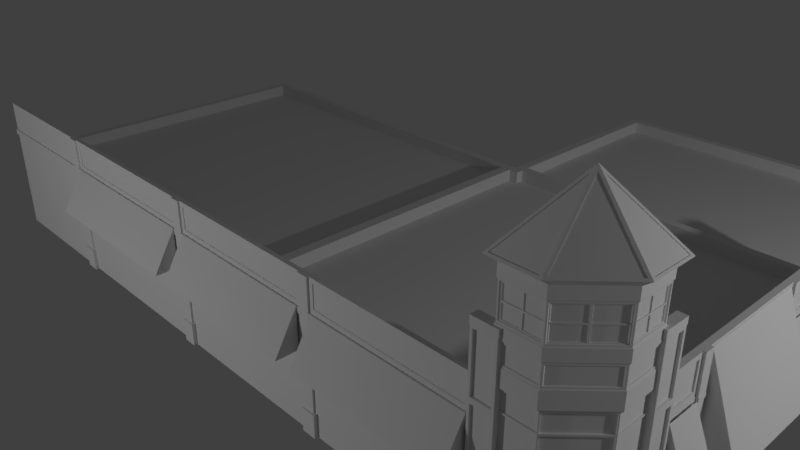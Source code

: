 # Source: test.blend  (saved by Blender 2.79.0; exported with 4.5.12 LTS)
import bpy
from mathutils import Matrix  # noqa: F401  (used for matrix-valued properties, if any)

bpy.ops.wm.read_factory_settings(use_empty=True)
scene = bpy.context.scene
scene.name = 'Scene'

# ---- collections
col_collection_1 = bpy.data.collections.new('Collection 1'); scene.collection.children.link(col_collection_1)

# ---- world
world_world = bpy.data.worlds.new('World'); scene.world = world_world
world_world.color = (0.05088, 0.05088, 0.05088)
world_world.use_sun_shadow = False
world_world.sun_shadow_jitter_overblur = 0.0
world_world.cycles.sampling_method = 'MANUAL'

# ---- cameras
cam_camera = bpy.data.cameras.new('Camera')
cam_camera.clip_end = 100.0
cam_camera.lens = 35.0
cam_camera.sensor_width = 32.0
cam_camera.sensor_height = 18.0
cam_camera.ortho_scale = 7.314
cam_camera.dof.focus_distance = 0.0
cam_camera.dof.aperture_fstop = 128.0

# ---- lights
light_lamp_001 = bpy.data.lights.new('Lamp.001', 'POINT')
light_lamp_001.transmission_factor = 0.0
light_lamp_001.cutoff_distance = 30.0
light_lamp_001.energy = 328.0
light_lamp_001.shadow_buffer_clip_start = 1.001
light_lamp_001.shadow_soft_size = 0.1
light_lamp_001.shadow_maximum_resolution = 0.006
light_lamp_001.use_absolute_resolution = True
light_lamp = bpy.data.lights.new('Lamp', 'POINT')
light_lamp.transmission_factor = 0.0
light_lamp.cutoff_distance = 30.0
light_lamp.energy = 292.0
light_lamp.shadow_buffer_clip_start = 1.001
light_lamp.shadow_soft_size = 0.1
light_lamp.shadow_maximum_resolution = 0.006
light_lamp.use_absolute_resolution = True

# ---- meshes
me_cube_001 = bpy.data.meshes.new('Cube.001')
me_cube_001.from_pydata([(-1.294, -2.213, -0.9004), (-1.294, -2.213, -0.6052), (-1.294, -2.117, -0.9004), (-1.294, -2.117, -0.6052), (1.0, -2.213, -0.9004), (1.0, -2.213, -0.6052), (1.0, -2.117, -0.9004), (1.0, -2.117, -0.6052), (-1.294, -2.213, 0.0392), (-1.294, -2.117, 0.0392), (1.0, -2.213, 0.0392), (1.0, -2.117, 0.0392), (-1.294, -2.213, 0.7305), (-1.294, -2.117, 0.7305), (1.0, -2.213, 0.7305), (1.0, -2.117, 0.7305), (-1.294, -2.213, 1.416), (-1.294, -2.117, 1.416), (1.0, -2.213, 1.416), (1.0, -2.117, 1.416), (-1.344, -2.215, 1.416), (-1.344, -2.115, 1.416), (1.05, -2.215, 1.416), (1.05, -2.115, 1.416), (-1.344, -2.215, 1.492), (-1.344, -2.115, 1.492), (1.05, -2.215, 1.492), (1.05, -2.115, 1.492), (0.7457, -2.213, -0.8584), (0.7457, -2.213, -0.6387), (-1.063, -2.213, -0.6387), (-1.063, -2.213, -0.8584), (-1.063, -2.213, -0.5689), (0.7457, -2.213, -0.5689), (0.7457, -2.213, 0.01137), (-1.063, -2.213, 0.01137), (-1.063, -2.213, 0.7612), (0.7457, -2.213, 0.7612), (0.7457, -2.213, 1.385), (-1.063, -2.213, 1.385), (-1.063, -2.213, 0.06986), (0.7457, -2.213, 0.06986), (0.7457, -2.213, 0.697), (-1.063, -2.213, 0.697), (0.7457, -2.213, -0.5689), (-1.063, -2.213, -0.5689), (-1.063, -2.213, 0.01137), (0.7457, -2.213, 0.01137), (0.7457, -2.213, 0.7612), (-1.063, -2.213, 0.7612), (-1.063, -2.213, 1.385), (0.7457, -2.213, 1.385), (0.7457, -2.213, 0.06986), (-1.063, -2.213, 0.06986), (-1.063, -2.213, 0.697), (0.7457, -2.213, 0.697), (0.7457, -2.185, -0.6387), (0.7457, -2.185, -0.8584), (-1.063, -2.185, -0.8584), (-1.063, -2.185, -0.6387), (0.7457, -2.185, -0.5689), (-1.063, -2.185, -0.5689), (-1.063, -2.185, 0.01137), (0.7457, -2.185, 0.01137), (0.7457, -2.185, 0.7612), (-1.063, -2.185, 0.7612), (-1.063, -2.185, 1.385), (0.7457, -2.185, 1.385), (0.7457, -2.185, 0.06986), (-1.063, -2.185, 0.06986), (-1.063, -2.185, 0.697), (0.7457, -2.185, 0.697), (-8.42, -1.099, -0.9125), (-8.42, -1.099, -0.6173), (-7.617, -1.099, -0.9125), (-7.617, -1.099, -0.6173), (-8.42, -1.374, -0.9125), (-8.42, -1.374, -0.6173), (-7.617, -1.374, -0.9125), (-7.617, -1.374, -0.6173), (-8.42, -1.099, 0.02709), (-7.617, -1.099, 0.02709), (-8.42, -1.374, 0.02709), (-8.42, -1.099, 0.7184), (-7.617, -1.099, 0.7184), (-8.42, -1.374, 0.7184), (-7.617, -1.374, 0.7184), (-8.42, -1.099, 1.404), (-7.617, -1.099, 1.404), (-8.42, -1.374, 1.404), (-7.617, -1.374, 1.404), (-8.437, -1.093, 1.404), (-7.6, -1.093, 1.404), (-8.437, -1.38, 1.404), (-7.6, -1.38, 1.404), (-8.437, -1.093, 1.48), (-7.6, -1.093, 1.48), (-8.437, -1.38, 1.48), (-7.6, -1.38, 1.48), (-8.42, -1.343, -0.8706), (-8.42, -1.343, -0.6508), (-8.42, -1.127, -0.6508), (-8.42, -1.127, -0.8706), (-8.42, -1.127, -0.581), (-8.42, -1.343, -0.581), (-8.42, -1.343, -0.0007397), (-8.42, -1.127, -0.0007397), (-8.42, -1.127, 0.7491), (-8.42, -1.343, 0.7491), (-8.42, -1.343, 1.373), (-8.42, -1.127, 1.373), (-8.42, -1.127, 0.05775), (-8.42, -1.343, 0.05775), (-8.42, -1.343, 0.6849), (-8.42, -1.127, 0.6849), (-8.42, -1.343, -0.581), (-8.42, -1.127, -0.581), (-8.42, -1.127, -0.0007397), (-8.42, -1.343, -0.0007397), (-8.42, -1.343, 0.7491), (-8.42, -1.127, 0.7491), (-8.42, -1.127, 1.373), (-8.42, -1.343, 1.373), (-8.42, -1.343, 0.05775), (-8.42, -1.127, 0.05775), (-8.42, -1.127, 0.6849), (-8.42, -1.343, 0.6849), (-8.191, -1.343, -0.6508), (-8.191, -1.343, -0.8706), (-8.191, -1.127, -0.8706), (-8.191, -1.127, -0.6508), (-8.191, -1.343, -0.581), (-8.191, -1.127, -0.581), (-8.191, -1.127, -0.0007397), (-8.191, -1.343, -0.0007397), (-8.191, -1.343, 0.7491), (-8.191, -1.127, 0.7491), (-8.191, -1.127, 1.373), (-8.191, -1.343, 1.373), (-8.191, -1.343, 0.05775), (-8.191, -1.127, 0.05775), (-8.191, -1.127, 0.6849), (-8.191, -1.343, 0.6849), (-7.521, 7.642, 0.05785), (-7.987, 7.715, -0.9137), (31.37, -2.161, 0.05785), (31.37, 7.715, -0.9137), (30.91, -2.092, 0.05785), (31.37, -2.161, -0.9137), (-7.521, 2.362, 0.05785), (55.84, 2.362, -0.9137), (55.84, -2.161, -0.9137), (55.84, -2.161, 0.05785), (55.84, 2.362, 0.05785), (31.37, 7.715, 0.05785), (-7.987, 7.715, 0.05785), (31.37, 2.362, 0.05785), (-1.396, -1.332, 0.05785), (31.37, -2.161, 0.05785), (-1.396, -1.332, 0.9328), (31.37, -2.161, 0.9328), (-7.987, 7.715, 0.9328), (-0.9292, -1.284, 0.9328), (30.91, -2.092, 0.9328), (-7.521, 7.642, 0.9328), (31.37, -1.332, -0.9137), (-7.987, -1.332, -0.9137), (55.84, -1.332, -0.9137), (-7.521, -1.276, 0.05785), (-7.987, -1.332, 0.9328), (-7.521, -1.276, 0.9328), (-1.132, 7.715, -0.9137), (-1.132, -2.161, 0.05785), (-1.132, -2.161, -0.9137), (55.84, 2.362, 0.05785), (-0.8134, -2.092, 0.05785), (-1.132, -2.161, 0.9328), (-0.8134, -2.092, 0.9328), (-1.396, -1.332, -0.9137), (-0.9292, -1.284, 0.05785), (31.37, 7.715, 0.05785), (-7.521, 2.362, 0.05785), (31.37, 2.362, 0.05785), (-7.52, 7.715, 0.05785), (55.84, -2.161, 0.05785), (30.91, -2.092, 0.05785), (-7.521, -1.276, 0.05785), (-0.9292, -1.284, 0.05785), (-7.521, 7.642, 0.05785), (-0.9292, 2.362, 0.05785), (31.37, -1.284, 0.05785), (30.91, -1.284, 0.05785), (-6.542, 2.502, 0.05785), (-6.541, 7.598, 0.05785), (30.4, 7.598, 0.05785), (30.4, 2.502, 0.05785), (-0.9292, 2.502, 0.05785), (54.86, -2.025, 0.05785), (32.35, -2.025, 0.05785), (32.35, -1.284, 0.05785), (32.35, 2.239, 0.05785), (54.86, 2.239, 0.05785), (55.84, -2.161, 0.219), (55.84, 2.362, 0.219), (54.86, -2.025, 0.219), (32.35, -2.025, 0.219), (-6.541, 7.598, 0.219), (-6.542, 2.502, 0.219), (31.37, 2.362, 0.219), (31.37, 7.715, 0.219), (30.4, 7.598, 0.219), (30.4, 2.502, 0.219), (-7.521, 2.362, 0.219), (-7.52, 7.715, 0.219), (54.86, 2.239, 0.219), (32.35, 2.239, 0.219), (31.37, -2.161, 0.219), (30.4, 2.362, 0.05785), (31.37, 2.233, 0.05785), (30.4, 2.235, 0.05785), (30.4, 2.362, 0.05785), (31.37, 2.362, 0.05785), (30.4, 2.502, 0.05785), (32.35, 2.239, 0.05785), (31.37, 2.233, 0.05785), (30.4, 2.235, 0.05785), (30.4, 2.362, 0.2184), (31.37, 2.362, 0.2184), (30.4, 2.502, 0.2184), (32.35, 2.239, 0.2184), (31.37, 2.233, 0.2184), (30.4, 2.235, 0.2184), (-7.521, 2.362, 0.2262), (-0.9292, 2.362, 0.2262), (-6.542, 2.502, 0.2262), (-0.9292, 2.502, 0.2262), (30.4, 2.502, 0.2262), (30.4, 2.362, 0.2262), (31.37, -1.284, 0.2176), (31.37, -2.161, 0.2176), (31.37, 2.233, 0.2176), (32.35, -1.284, 0.2176), (32.35, -2.025, 0.2176), (32.35, 2.239, 0.2176), (1.173, -2.161, 0.9328), (1.173, -2.161, -0.9137), (4.943, -2.161, 0.9328), (4.943, -2.161, -0.9137), (4.943, -2.161, 0.4412), (18.18, -2.161, -0.9137), (18.18, -2.161, 0.9328), (1.173, -2.161, 0.4891), (30.37, -2.161, 0.4891), (19.24, -2.161, 0.9328), (18.18, -2.161, 0.4891), (19.24, -2.161, -0.9137), (5.957, -2.161, -0.9137), (30.37, -2.161, -0.9137), (5.957, -2.161, 0.9328), (19.24, -2.161, 0.4891), (5.957, -2.161, 0.4891), (30.37, -2.161, 0.9328), (4.943, -2.161, 0.4891), (5.957, -2.161, 0.4412), (30.37, -2.161, 0.4412), (19.24, -2.161, 0.4412), (18.18, -2.161, 0.4412), (31.37, -2.161, 0.4412), (1.173, -2.161, 0.4412), (31.37, -2.161, 0.4891), (30.37, -2.19, 0.9328), (31.37, -2.19, 0.9328), (5.957, -2.19, 0.9328), (5.957, -2.19, 0.4891), (19.24, -2.19, -0.9137), (18.18, -2.19, -0.9137), (5.957, -2.19, -0.9137), (4.943, -2.19, -0.9137), (31.37, -2.19, -0.9137), (30.37, -2.19, -0.9137), (19.24, -2.19, 0.4412), (18.18, -2.19, 0.4412), (31.37, -2.19, 0.4412), (4.943, -2.19, 0.9328), (4.943, -2.19, 0.4891), (18.18, -2.19, 0.9328), (19.24, -2.19, 0.9328), (4.943, -2.19, 0.4412), (5.957, -2.19, 0.4412), (30.37, -2.19, 0.4412), (19.24, -2.19, 0.4891), (18.18, -2.19, 0.4891), (30.37, -2.19, 0.4891), (31.37, -2.19, 0.4891), (5.957, -2.167, 0.4412), (18.18, -2.167, 0.4412), (4.943, -2.167, 0.4412), (1.173, -2.167, 0.4412), (4.943, -2.167, 0.4891), (5.957, -2.167, 0.4891), (19.24, -2.167, 0.4891), (19.24, -2.167, 0.4412), (18.18, -2.167, 0.4891), (1.173, -2.167, 0.4891), (30.37, -2.167, 0.4412), (30.37, -2.167, 0.4891), (19.24, -2.196, 0.4412), (18.18, -2.196, 0.4412), (4.943, -2.196, 0.4891), (4.943, -2.196, 0.4412), (5.957, -2.196, 0.4412), (30.37, -2.196, 0.4412), (31.37, -2.196, 0.4412), (5.957, -2.196, 0.4891), (19.24, -2.196, 0.4891), (18.18, -2.196, 0.4891), (31.37, -2.196, 0.4891), (30.37, -2.196, 0.4891), (29.91, -2.161, 0.5492), (19.75, -2.161, 0.5492), (19.75, -2.161, 0.8727), (29.91, -2.161, 0.8727), (1.488, -2.161, 0.8727), (4.627, -2.161, 0.8727), (4.627, -2.161, 0.5492), (1.488, -2.161, 0.5492), (1.488, -2.143, 0.8727), (1.488, -2.143, 0.5492), (19.75, -2.143, 0.5492), (29.91, -2.143, 0.5492), (29.91, -2.143, 0.8727), (19.75, -2.143, 0.8727), (4.627, -2.143, 0.8727), (4.627, -2.143, 0.5492), (6.28, -2.163, -0.2027), (6.28, -2.163, 0.9007), (17.93, -2.163, -0.2027), (17.93, -2.163, 0.9007), (6.28, -2.558, -0.2027), (17.93, -2.558, -0.2027), (1.338, -2.193, -0.1992), (1.338, -2.193, 0.465), (4.762, -2.193, -0.1992), (4.762, -2.193, 0.465), (1.338, -2.463, -0.1992), (4.762, -2.463, -0.1992), (19.44, -2.188, -0.1957), (19.44, -2.188, 0.4684), (30.16, -2.188, -0.1957), (30.16, -2.188, 0.4684), (19.44, -2.457, -0.1957), (30.16, -2.457, -0.1957), (31.47, -2.176, -0.1885), (31.47, -2.176, 0.2219), (55.77, -2.176, -0.1885), (55.77, -2.176, 0.2219), (31.47, -2.446, -0.1885), (55.77, -2.446, -0.1885), (-7.987, 3.192, -0.9137), (-7.987, 3.192, 0.9328), (-7.987, 5.687, -0.9137), (-7.987, 0.9299, 0.9328), (-7.987, 0.9299, -0.9137), (-7.987, 5.687, 0.9328), (-7.987, 5.831, -0.9137), (-8.177, 3.192, 0.9328), (-7.987, 1.072, -0.9137), (-7.987, 3.326, 0.9328), (-7.987, 3.326, -0.9137), (-7.987, 1.072, 0.9328), (-8.177, 3.326, 0.9328), (-7.987, 5.831, 0.9328), (-7.987, 5.831, -0.6231), (-7.987, 1.072, -0.6231), (-8.177, 3.192, -0.6231), (-8.177, 0.9299, -0.6231), (-8.177, 5.687, -0.6231), (-8.177, 3.326, -0.6231), (-8.177, 1.072, -0.6231), (-8.177, 5.831, -0.6231), (-7.987, 3.326, -0.6231), (-7.987, 5.687, -0.6231), (-7.987, 0.9299, -0.6231), (-7.987, 3.192, -0.6231), (-7.987, -1.332, -0.6231), (-7.987, 7.715, -0.6231), (-8.177, 3.326, -0.9137), (-8.177, 3.192, -0.9137), (-8.177, 1.072, -0.9137), (-8.177, 0.9299, -0.9137), (-8.177, 5.831, -0.9137), (-8.177, 5.687, -0.9137), (-8.177, 5.687, 0.9328), (-8.177, 5.831, 0.9328), (-8.177, 0.9299, 0.9328), (-8.177, 1.072, 0.9328), (-8.361, 1.072, -0.6231), (-8.361, 0.9299, -0.6231), (-8.361, 3.326, -0.6231), (-8.361, 3.192, -0.6231), (-8.361, 5.831, -0.6231), (-8.361, 5.687, -0.6231), (-8.361, 0.9299, -0.9137), (-8.361, 5.687, -0.9137), (-8.361, 5.831, -0.9137), (-8.361, 3.192, -0.9137), (-8.361, 1.072, -0.9137), (-8.361, 3.326, -0.9137), (-7.987, 5.847, -0.6231), (-8.177, 5.847, -0.6231), (-7.987, 5.847, -0.9137), (-8.177, 5.847, -0.9137), (-7.987, 3.342, -0.9137), (-7.987, 3.342, -0.6231), (-8.177, 3.342, -0.9137), (-8.177, 3.342, -0.6231), (-7.987, 1.088, -0.9137), (-8.177, 1.088, -0.9137), (-7.987, 1.088, -0.6231), (-8.177, 1.088, -0.6231), (-8.361, 5.847, -0.9137), (-8.361, 5.847, -0.6231), (-8.361, 1.088, -0.9137), (-8.361, 1.088, -0.6231), (-8.361, 3.342, -0.9137), (-8.361, 3.342, -0.6231), (-7.987, 5.658, -0.6231), (-8.177, 5.658, -0.6231), (-7.987, 3.162, -0.9137), (-7.987, 3.162, -0.6231), (-7.987, 0.9004, -0.6231), (-8.177, 0.9004, -0.6231), (-8.177, 3.162, -0.6231), (-8.177, 0.9004, -0.9137), (-8.177, 5.658, -0.9137), (-8.177, 3.162, -0.9137), (-7.987, 5.658, -0.9137), (-7.987, 0.9004, -0.9137), (-8.361, 0.9004, -0.9137), (-8.361, 0.9004, -0.6231), (-8.361, 5.658, -0.9137), (-8.361, 5.658, -0.6231), (-8.361, 3.162, -0.9137), (-8.361, 3.162, -0.6231), (-7.987, 7.715, 0.4733), (-7.987, -1.332, 0.4733), (-7.987, 3.192, 0.4733), (-7.987, 0.9299, 0.4733), (-7.987, 5.687, 0.4733), (-7.987, 3.326, 0.4733), (-8.177, 5.831, 0.4733), (-8.177, 1.072, 0.4733), (-8.177, 3.326, 0.4733), (-8.177, 5.687, 0.4733), (-8.177, 0.9299, 0.4733), (-8.177, 3.192, 0.4733), (-7.987, 1.072, 0.4733), (-7.987, 5.831, 0.4733), (-7.987, 7.715, 0.544), (-7.987, -1.332, 0.544), (-7.987, 3.192, 0.544), (-7.987, 0.9299, 0.544), (-7.987, 5.687, 0.544), (-7.987, 3.326, 0.544), (-8.177, 5.831, 0.544), (-8.177, 1.072, 0.544), (-8.177, 3.326, 0.544), (-8.177, 5.687, 0.544), (-8.177, 0.9299, 0.544), (-8.177, 3.192, 0.544), (-7.987, 1.072, 0.544), (-7.987, 5.831, 0.544), (-8.168, 0.9299, 0.4733), (-8.168, -1.332, 0.4733), (-8.168, 3.192, 0.4733), (-8.168, 1.072, 0.4733), (-8.168, 7.715, 0.4733), (-8.168, 5.831, 0.4733), (-8.168, 5.687, 0.4733), (-8.168, 3.326, 0.4733), (-8.168, 7.715, 0.544), (-8.168, -1.332, 0.544), (-8.168, 3.192, 0.544), (-8.168, 0.9299, 0.544), (-8.168, 5.687, 0.544), (-8.168, 3.326, 0.544), (-8.168, 1.072, 0.544), (-8.168, 5.831, 0.544), (-7.987, 5.631, 0.5995), (-7.987, 5.631, 0.8773), (-7.987, 3.382, 0.8773), (-7.987, 3.382, 0.5995), (-7.987, 3.136, 0.5995), (-7.987, 3.136, 0.8773), (-7.987, 1.127, 0.8773), (-7.987, 1.127, 0.5995), (-7.987, 0.8743, 0.5995), (-7.987, 0.8743, 0.8773), (-7.987, -1.276, 0.8773), (-7.987, -1.276, 0.5995), (-7.907, 5.631, 0.5995), (-7.907, 5.631, 0.8773), (-7.907, 3.382, 0.5995), (-7.907, 3.382, 0.8773), (-7.907, 3.136, 0.5995), (-7.907, 3.136, 0.8773), (-7.907, 1.127, 0.5995), (-7.907, 1.127, 0.8773), (-7.907, 0.8743, 0.5995), (-7.907, 0.8743, 0.8773), (-7.907, -1.276, 0.5995), (-7.907, -1.276, 0.8773), (-8.199, 0.8893, 0.04786), (-8.199, 0.8893, 0.546), (-8.199, -1.069, 0.04786), (-8.199, -1.069, 0.546), (-10.59, 0.8893, 0.04786), (-10.59, -1.069, 0.04786), (-8.199, 0.8893, 0.04786), (-8.199, 0.8893, 0.546), (-10.59, 0.8893, 0.04786), (-8.199, 3.157, 0.04786), (-8.199, 3.157, 0.546), (-8.199, 1.108, 0.04786), (-8.199, 1.108, 0.546), (-10.59, 3.157, 0.04786), (-10.59, 1.108, 0.04786), (-8.199, 5.659, 0.04786), (-8.199, 5.659, 0.546), (-8.199, 3.352, 0.04786), (-8.199, 3.352, 0.546), (-10.59, 5.659, 0.04786), (-10.59, 3.352, 0.04786)], [], [(0, 1, 3, 2), (2, 3, 7, 6), (6, 7, 5, 4), (55, 54, 70, 71), (2, 6, 4, 0), (7, 3, 9, 11), (10, 11, 15, 14), (5, 7, 11, 10), (3, 1, 8, 9), (35, 32, 45, 46), (41, 42, 55, 52), (9, 8, 12, 13), (38, 39, 50, 51), (11, 9, 13, 15), (18, 19, 23, 22), (15, 13, 17, 19), (14, 15, 19, 18), (13, 12, 16, 17), (22, 23, 27, 26), (17, 16, 20, 21), (16, 18, 22, 20), (19, 17, 21, 23), (27, 25, 24, 26), (21, 20, 24, 25), (20, 22, 26, 24), (23, 21, 25, 27), (4, 5, 29, 28), (5, 1, 30, 29), (1, 0, 31, 30), (0, 4, 28, 31), (1, 5, 33, 32), (5, 10, 34, 33), (10, 8, 35, 34), (8, 1, 32, 35), (12, 14, 37, 36), (14, 18, 38, 37), (18, 16, 39, 38), (16, 12, 36, 39), (8, 10, 41, 40), (10, 14, 42, 41), (14, 12, 43, 42), (12, 8, 40, 43), (47, 46, 62, 63), (52, 55, 71, 68), (44, 47, 63, 60), (36, 37, 48, 49), (42, 43, 54, 55), (33, 34, 47, 44), (39, 36, 49, 50), (40, 41, 52, 53), (34, 35, 46, 47), (37, 38, 51, 48), (43, 40, 53, 54), (32, 33, 44, 45), (57, 56, 59, 58), (61, 60, 63, 62), (65, 64, 67, 66), (69, 68, 71, 70), (49, 48, 64, 65), (28, 29, 56, 57), (50, 49, 65, 66), (31, 28, 57, 58), (48, 51, 67, 64), (51, 50, 66, 67), (29, 30, 59, 56), (45, 44, 60, 61), (30, 31, 58, 59), (53, 52, 68, 69), (46, 45, 61, 62), (54, 53, 69, 70), (72, 73, 75, 74), (74, 75, 79, 78), (78, 79, 77, 76), (126, 125, 141, 142), (74, 78, 76, 72), (77, 79, 75, 81, 84, 86, 85, 82), (75, 73, 80, 81), (106, 103, 116, 117), (112, 113, 126, 123), (81, 80, 83, 84), (109, 110, 121, 122), (89, 90, 94, 93), (86, 84, 88, 90), (85, 86, 90, 89), (84, 83, 87, 88), (93, 94, 98, 97), (88, 87, 91, 92), (87, 89, 93, 91), (90, 88, 92, 94), (98, 96, 95, 97), (92, 91, 95, 96), (91, 93, 97, 95), (94, 92, 96, 98), (76, 77, 100, 99), (77, 73, 101, 100), (73, 72, 102, 101), (72, 76, 99, 102), (73, 77, 104, 103), (77, 82, 105, 104), (82, 80, 106, 105), (80, 73, 103, 106), (83, 85, 108, 107), (85, 89, 109, 108), (89, 87, 110, 109), (87, 83, 107, 110), (80, 82, 112, 111), (82, 85, 113, 112), (85, 83, 114, 113), (83, 80, 111, 114), (118, 117, 133, 134), (123, 126, 142, 139), (115, 118, 134, 131), (107, 108, 119, 120), (113, 114, 125, 126), (104, 105, 118, 115), (110, 107, 120, 121), (111, 112, 123, 124), (105, 106, 117, 118), (108, 109, 122, 119), (114, 111, 124, 125), (103, 104, 115, 116), (128, 127, 130, 129), (132, 131, 134, 133), (136, 135, 138, 137), (140, 139, 142, 141), (120, 119, 135, 136), (99, 100, 127, 128), (121, 120, 136, 137), (102, 99, 128, 129), (119, 122, 138, 135), (122, 121, 137, 138), (100, 101, 130, 127), (116, 115, 131, 132), (101, 102, 129, 130), (124, 123, 139, 140), (117, 116, 132, 133), (125, 124, 140, 141), (192, 193, 194, 195, 196), (170, 168, 179, 162), (157, 159, 176, 172, 173, 178), (197, 198, 199, 200, 201), (148, 158, 152, 151), (165, 148, 151, 167), (143, 155, 183), (155, 143, 164, 161), (177, 163, 160, 261, 253, 250, 258, 246, 244, 176), (170, 162, 159, 169), (169, 159, 157, 178, 166, 384, 445, 459), (147, 158, 160, 163), (175, 147, 163, 177), (404, 390, 411, 420), (152, 184, 174, 153, 150, 167, 151), (148, 165, 178, 173, 245, 247, 256, 249, 255, 257), (162, 179, 175, 177), (162, 177, 176, 159), (170, 169, 361, 369, 359, 367, 363, 371, 161, 164, 143, 188, 181, 149, 168), (154, 156, 182, 180), (156, 153, 174, 182), (152, 158, 145, 184), (168, 149, 181, 186), (158, 147, 185, 145), (179, 168, 186, 187), (155, 144, 171, 146, 154, 183), (187, 186, 181, 189), (190, 158, 185, 191), (187, 191, 185, 175), (189, 217, 219, 218, 190, 187), (182, 195, 211, 208), (174, 184, 202, 203), (184, 158, 216, 202), (182, 200, 223, 221), (192, 196, 235, 234), (183, 180, 209, 213), (198, 158, 239, 242), (199, 198, 242, 241), (194, 193, 206, 210), (201, 200, 215, 214), (212, 213, 206, 207), (213, 209, 210, 206), (209, 208, 211, 210), (202, 216, 205, 204), (208, 203, 214, 215), (203, 202, 204, 214), (198, 197, 204, 205), (195, 194, 210, 211), (158, 198, 205, 216), (193, 192, 207, 206), (197, 201, 214, 204), (181, 183, 213, 212), (200, 182, 208, 215), (180, 182, 208, 209), (192, 181, 212, 207), (182, 174, 203, 208), (222, 221, 227, 228), (196, 195, 236, 235), (217, 195, 222, 220), (219, 217, 220, 225), (223, 224, 230, 229), (224, 225, 231, 230), (218, 219, 225, 224), (200, 218, 224, 223), (195, 182, 221, 222), (227, 226, 228), (229, 230, 227), (230, 231, 226, 227), (225, 220, 226, 231), (220, 222, 228, 226), (221, 223, 229, 227), (233, 232, 234, 235), (236, 237, 233, 235), (195, 217, 237, 236), (217, 189, 233, 237), (189, 181, 232, 233), (181, 192, 234, 232), (239, 238, 241, 242), (238, 240, 243, 241), (190, 218, 240, 238), (158, 190, 238, 239), (200, 199, 241, 243), (218, 200, 243, 240), (249, 266, 281, 275), (249, 256, 263, 266), (268, 248, 247, 245), (256, 247, 277, 276), (257, 255, 265, 264), (266, 254, 291, 281), (254, 260, 258, 250), (262, 246, 283, 284), (325, 322, 326, 327), (253, 259, 290, 286), (247, 248, 287, 277), (291, 290, 314, 315), (322, 323, 332, 326), (257, 264, 289, 279), (260, 254, 302, 299), (254, 266, 295, 302), (267, 148, 278, 282), (263, 256, 276, 288), (259, 252, 305, 300), (280, 274, 275, 281), (293, 292, 270, 271), (288, 276, 277, 287), (278, 279, 289, 282), (281, 291, 315, 307), (286, 290, 291, 285), (289, 292, 317, 311), (272, 273, 284, 283), (254, 250, 285, 291), (250, 253, 286, 285), (265, 255, 274, 280), (261, 160, 271, 270), (264, 252, 292, 289), (252, 261, 270, 292), (148, 257, 279, 278), (160, 269, 293, 271), (260, 263, 288, 273), (258, 260, 273, 272), (248, 262, 284, 287), (269, 267, 282, 293), (259, 265, 280, 290), (255, 249, 275, 274), (246, 258, 272, 283), (303, 298, 296, 297), (304, 301, 300, 305), (295, 294, 299, 302), (313, 310, 309, 308), (314, 306, 307, 315), (312, 311, 317, 316), (280, 281, 307, 306), (288, 287, 309, 310), (292, 293, 316, 317), (252, 264, 304, 305), (248, 268, 297, 296), (293, 282, 312, 316), (282, 289, 311, 312), (284, 273, 313, 308), (268, 251, 303, 297), (273, 288, 310, 313), (264, 265, 301, 304), (290, 280, 306, 314), (263, 260, 299, 294), (251, 262, 298, 303), (287, 284, 308, 309), (262, 248, 296, 298), (266, 263, 294, 295), (265, 259, 300, 301), (252, 259, 319, 318), (259, 253, 320, 319), (253, 261, 321, 320), (261, 252, 318, 321), (244, 246, 323, 322), (246, 262, 324, 323), (262, 251, 325, 324), (251, 244, 322, 325), (329, 328, 331, 330), (326, 332, 333, 327), (319, 320, 331, 328), (318, 319, 328, 329), (323, 324, 333, 332), (320, 321, 330, 331), (321, 318, 329, 330), (324, 325, 327, 333), (334, 335, 337, 336), (335, 334, 338), (337, 335, 338, 339), (336, 337, 339), (336, 339, 338, 334), (340, 341, 343, 342), (341, 340, 344), (343, 341, 344, 345), (342, 343, 345), (342, 345, 344, 340), (346, 347, 349, 348), (347, 346, 350), (349, 347, 350, 351), (348, 349, 351), (348, 351, 350, 346), (352, 353, 355, 354), (353, 352, 356), (355, 353, 356, 357), (354, 355, 357), (354, 357, 356, 352), (178, 171, 144, 364, 360, 368, 358, 366, 362, 166), (362, 366, 388, 389), (362, 389, 433, 437), (144, 385, 372, 364), (366, 373, 418, 416), (499, 496, 508, 510), (379, 376, 401, 400), (446, 383, 374, 455), (381, 360, 436, 426), (360, 381, 380, 368), (369, 361, 394, 395), (403, 401, 441, 440), (458, 161, 371, 471), (465, 395, 394, 468), (471, 371, 393, 464), (367, 359, 365, 370), (466, 370, 365, 469), (448, 381, 376, 453), (470, 369, 395, 465), (447, 382, 375, 454), (463, 367, 370, 466), (391, 390, 404, 403), (406, 388, 417, 422), (358, 383, 373, 366), (464, 393, 392, 467), (386, 368, 412, 414), (358, 368, 386, 387), (362, 382, 384, 166), (371, 363, 392, 393), (360, 364, 390, 391), (493, 494, 507, 505), (490, 491, 502, 503), (406, 396, 397, 402), (407, 398, 399, 405), (404, 400, 401, 403), (376, 381, 426, 427), (377, 374, 399, 398), (389, 388, 406, 402), (364, 372, 408, 410), (399, 374, 432, 443), (390, 364, 410, 411), (387, 386, 407, 405), (378, 375, 397, 396), (402, 397, 439, 438), (414, 415, 425, 424), (412, 413, 415, 414), (410, 408, 409, 411), (416, 418, 419, 417), (411, 409, 421, 420), (417, 419, 423, 422), (400, 404, 420, 421), (372, 379, 409, 408), (373, 378, 419, 418), (396, 406, 422, 423), (378, 396, 423, 419), (368, 380, 413, 412), (379, 400, 421, 409), (380, 377, 415, 413), (398, 407, 424, 425), (377, 398, 425, 415), (388, 366, 416, 417), (407, 386, 414, 424), (426, 436, 434, 427), (430, 437, 433, 431), (429, 428, 435, 432), (427, 434, 440, 441), (432, 435, 442, 443), (431, 433, 438, 439), (389, 402, 438, 433), (383, 358, 428, 429), (391, 403, 440, 434), (405, 399, 443, 442), (387, 405, 442, 435), (401, 376, 427, 441), (375, 382, 430, 431), (358, 387, 435, 428), (360, 391, 434, 436), (397, 375, 431, 439), (374, 383, 429, 432), (382, 362, 437, 430), (382, 447, 445, 384), (383, 446, 456, 373), (379, 450, 453, 376), (380, 449, 452, 377), (461, 447, 454, 468), (373, 456, 451, 378), (462, 448, 453, 467), (377, 452, 455, 374), (372, 457, 450, 379), (378, 451, 454, 375), (385, 444, 457, 372), (460, 446, 455, 469), (381, 448, 449, 380), (359, 460, 469, 365), (363, 462, 467, 392), (361, 461, 468, 394), (445, 447, 472, 473), (459, 445, 473, 481), (450, 464, 467, 453), (449, 463, 466, 452), (456, 470, 465, 451), (452, 466, 469, 455), (457, 471, 464, 450), (451, 465, 468, 454), (444, 458, 480, 476), (449, 448, 478, 479), (472, 483, 481, 473), (474, 482, 486, 475), (476, 480, 487, 477), (478, 484, 485, 479), (446, 460, 482, 474), (461, 459, 481, 483), (458, 471, 487, 480), (456, 446, 474, 475), (447, 461, 483, 472), (460, 470, 486, 482), (462, 463, 485, 484), (448, 462, 484, 478), (457, 444, 476, 477), (470, 456, 475, 486), (463, 449, 479, 485), (471, 457, 477, 487), (462, 363, 489, 488), (363, 367, 490, 489), (367, 463, 491, 490), (463, 462, 488, 491), (460, 359, 493, 492), (359, 369, 494, 493), (369, 470, 495, 494), (470, 460, 492, 495), (461, 361, 497, 496), (361, 169, 498, 497), (169, 459, 499, 498), (459, 461, 496, 499), (500, 501, 503, 502), (504, 505, 507, 506), (508, 509, 511, 510), (488, 489, 501, 500), (494, 495, 506, 507), (497, 498, 511, 509), (491, 488, 500, 502), (492, 493, 505, 504), (498, 499, 510, 511), (489, 490, 503, 501), (495, 492, 504, 506), (496, 497, 509, 508), (512, 513, 515, 514), (513, 512, 516), (515, 513, 516, 517), (514, 515, 517), (514, 517, 516, 512), (519, 518, 520), (521, 522, 524, 523), (522, 521, 525), (524, 522, 525, 526), (523, 524, 526), (523, 526, 525, 521), (527, 528, 530, 529), (528, 527, 531), (530, 528, 531, 532), (529, 530, 532), (529, 532, 531, 527)])
me_cube_001.use_remesh_preserve_volume = False
me_cube_001.use_remesh_preserve_attributes = False
me_cube_001.use_mirror_vertex_groups = False
me_cube_001.update()
me_cube_003 = bpy.data.meshes.new('Cube.003')
me_cube_003.from_pydata([(-1.0, -1.0, -1.012), (-1.0, -1.0, -0.3188), (-1.0, 1.0, -1.012), (-1.0, 1.0, -0.3188), (1.0, 1.0, -1.012), (1.0, 1.0, -0.3188), (0.0, 1.0, -1.012), (0.0, 1.0, -0.3188), (0.0, -1.0, -1.012), (0.0, -1.0, -0.3188), (-1.0, 0.0, -1.012), (-1.0, 0.0, -0.3188), (1.0, 0.0, -1.012), (1.0, 0.0, -0.3188), (-1.0, 0.0, 2.965), (0.0, 0.0, -1.012), (-1.0, 0.0, 1.269), (-1.0, 1.0, 1.269), (0.0, 1.0, 1.269), (1.0, 1.0, 1.269), (0.0, -1.0, 1.269), (-1.0, -1.0, 1.269), (1.0, 0.0, 1.269), (-1.0, 0.0, 3.481), (-1.0, 1.0, 2.965), (0.0, 1.0, 2.965), (1.0, 1.0, 2.965), (0.0, -1.0, 2.965), (-1.0, -1.0, 2.965), (1.0, 0.0, 2.965), (-1.0, 1.0, 3.481), (0.0, 1.0, 3.481), (1.0, 1.0, 3.481), (0.0, -1.0, 3.481), (-1.0, -1.0, 3.481), (1.0, 0.0, 3.481), (0.0, 1.06, 3.538), (0.0, 1.0, 3.481), (1.0, 1.0, 3.481), (0.0, -1.0, 3.481), (-1.0, -1.0, 3.481), (1.0, 0.0, 3.481), (-1.0, 0.0, 3.481), (1.06, 1.06, 3.538), (0.0, -1.06, 3.538), (-1.06, -1.06, 3.538), (1.06, 0.0, 3.538), (0.0, 1.04, 3.996), (-1.06, 0.0, 3.538), (0.0, 1.06, 3.971), (1.06, 1.06, 3.971), (0.0, -1.06, 3.971), (-1.06, -1.06, 3.971), (1.06, 0.0, 3.971), (-1.06, 0.0, 3.971), (1.04, 1.04, 3.996), (0.0, -1.04, 3.996), (-1.04, -1.04, 3.996), (1.04, 0.0, 3.996), (0.0, 1.068, 4.548), (-1.04, 0.0, 3.996), (0.0, 1.04, 4.522), (1.04, 1.04, 4.522), (0.0, -1.04, 4.522), (-1.04, -1.04, 4.522), (1.04, 0.0, 4.522), (0.0, 1.068, 4.837), (-1.04, 0.0, 4.522), (1.068, 1.068, 4.548), (0.0, -1.068, 4.548), (-1.068, -1.068, 4.548), (1.068, 0.0, 4.548), (0.0, 1.045, 4.868), (-1.068, 0.0, 4.548), (1.068, 1.068, 4.837), (0.0, -1.068, 4.837), (-1.068, -1.068, 4.837), (1.068, 0.0, 4.837), (0.0, 1.045, 5.734), (-1.068, 0.0, 4.837), (1.045, 1.045, 4.868), (0.0, -1.045, 4.868), (-1.045, -1.045, 4.868), (1.045, 0.0, 4.868), (0.0, 1.065, 5.769), (-1.045, 0.0, 4.868), (1.045, 1.045, 5.734), (0.0, -1.045, 5.734), (-1.045, -1.045, 5.734), (1.045, 0.0, 5.734), (0.0, 1.065, 6.058), (-1.045, 0.0, 5.734), (1.065, 1.065, 5.769), (0.0, -1.065, 5.769), (-1.065, -1.065, 5.769), (1.065, 0.0, 5.769), (0.0, 1.259, 6.208), (-1.065, 0.0, 5.769), (1.065, 1.065, 6.058), (0.0, -1.065, 6.058), (-1.065, -1.065, 6.058), (1.065, 0.0, 6.058), (-1.065, 0.0, 6.058), (1.259, 1.259, 6.208), (0.0, -1.259, 6.208), (-1.259, -1.259, 6.208), (1.259, 0.0, 6.208), (0.0, 0.0, 7.868), (-1.259, 0.0, 6.208), (-0.06092, -1.222, 6.256), (-0.06092, -0.1321, 7.693), (-1.151, -1.222, 6.256), (1.17, -0.04765, 6.261), (0.04765, -0.04765, 7.742), (0.04765, -1.17, 6.261), (-1.222, -0.06092, 6.256), (-1.222, -1.151, 6.256), (-0.1321, -0.06092, 7.693), (-0.04765, 1.17, 6.261), (-1.17, 0.04765, 6.261), (-0.04765, 0.04765, 7.742), (1.151, 1.222, 6.256), (0.06092, 1.222, 6.256), (0.06092, 0.1321, 7.693), (1.222, 0.06092, 6.256), (1.222, 1.151, 6.256), (0.1321, 0.06092, 7.693), (1.211, 1.151, 6.247), (1.211, 0.06092, 6.247), (0.1207, 0.06092, 7.685), (0.03895, -0.03895, 7.735), (1.162, -0.03895, 6.255), (0.03895, -1.162, 6.255), (-0.06092, -0.1194, 7.684), (-0.06092, -1.209, 6.246), (-1.151, -1.209, 6.246), (-1.21, -1.151, 6.247), (-1.21, -0.06092, 6.247), (-0.1206, -0.06092, 7.685), (-1.161, 0.0386, 6.254), (-0.0386, 1.161, 6.254), (-0.0386, 0.0386, 7.735), (0.06092, 1.2, 6.24), (1.151, 1.2, 6.24), (0.06092, 0.1104, 7.677), (0.0, 1.045, 4.868), (1.045, 1.045, 4.868), (0.0, -1.045, 4.868), (-1.045, -1.045, 4.868), (1.045, 0.0, 4.868), (1.045, 0.0, 5.734), (-1.045, 0.0, 4.868), (-1.045, 0.0, 5.734), (1.045, 1.045, 5.734), (0.0, 1.045, 5.734), (0.0, -1.045, 5.734), (-1.045, -1.045, 5.734), (-1.013, -1.045, 4.9), (-0.03227, -1.045, 4.9), (-0.03227, -1.045, 5.701), (-1.013, -1.045, 5.701), (1.045, 0.03227, 4.9), (1.045, 1.013, 4.9), (1.045, 1.013, 5.701), (1.045, 0.03227, 5.701), (-0.02282, 1.022, 4.9), (-1.022, 0.02282, 4.9), (-1.022, 0.02282, 5.701), (-0.02282, 1.022, 5.701), (1.013, 1.045, 4.9), (0.03227, 1.045, 4.9), (0.03227, 1.045, 5.701), (1.013, 1.045, 5.701), (-1.045, -0.03227, 4.9), (-1.045, -1.013, 4.9), (-1.045, -1.013, 5.701), (-1.045, -0.03227, 5.701), (0.02282, -1.022, 4.9), (1.022, -0.02282, 4.9), (1.022, -0.02282, 5.701), (0.02282, -1.022, 5.701), (-0.03138, -1.016, 4.912), (-0.9849, -1.016, 4.912), (-0.9849, -1.016, 5.69), (-0.03138, -1.016, 5.69), (1.016, 0.9849, 4.912), (1.016, 0.03138, 4.912), (1.016, 0.03138, 5.69), (1.016, 0.9849, 5.69), (-0.9941, 0.02219, 4.912), (-0.02219, 0.9941, 4.912), (-0.02219, 0.9941, 5.69), (-0.9941, 0.02219, 5.69), (0.03138, 1.016, 4.912), (0.9849, 1.016, 4.912), (0.9849, 1.016, 5.69), (0.03138, 1.016, 5.69), (-1.016, -0.9849, 4.912), (-1.016, -0.03138, 4.912), (-1.016, -0.03138, 5.69), (-1.016, -0.9849, 5.69), (0.9941, -0.02219, 4.912), (0.02219, -0.9941, 4.912), (0.02219, -0.9941, 5.69), (0.9941, -0.02219, 5.69), (-0.5081, -1.016, 4.912), (-0.9849, -1.016, 5.301), (-0.03138, -1.016, 5.301), (-0.5081, -1.016, 5.69), (1.016, 0.5081, 4.912), (1.016, 0.03138, 5.301), (1.016, 0.9849, 5.301), (1.016, 0.5081, 5.69), (-0.5081, 0.5081, 4.912), (-0.02219, 0.9941, 5.301), (-0.9941, 0.02219, 5.301), (-0.5081, 0.5081, 5.69), (0.5081, 1.016, 4.912), (0.9849, 1.016, 5.301), (0.03138, 1.016, 5.301), (0.5081, 1.016, 5.69), (-1.016, -0.5081, 4.912), (-1.016, -0.03138, 5.301), (-1.016, -0.9849, 5.301), (-1.016, -0.5081, 5.69), (0.5081, -0.5081, 4.912), (0.02219, -0.9941, 5.301), (0.9941, -0.02219, 5.301), (0.5081, -0.5081, 5.69), (-0.5081, -1.016, 4.912), (-0.9849, -1.016, 4.912), (-0.9849, -1.016, 5.301), (-0.03138, -1.016, 5.301), (-0.03138, -1.016, 5.69), (-0.5081, -1.016, 5.69), (-0.9849, -1.016, 5.69), (1.016, 0.5081, 4.912), (1.016, 0.03138, 4.912), (1.016, 0.03138, 5.301), (1.016, 0.9849, 5.301), (1.016, 0.9849, 4.912), (1.016, 0.5081, 5.69), (1.016, 0.03138, 5.69), (-0.5081, 0.5081, 4.912), (-0.02219, 0.9941, 4.912), (-0.02219, 0.9941, 5.301), (-0.02219, 0.9941, 5.69), (-0.9941, 0.02219, 5.301), (-0.9941, 0.02219, 5.69), (-0.5081, 0.5081, 5.69), (0.5081, 1.016, 4.912), (0.9849, 1.016, 4.912), (0.9849, 1.016, 5.301), (0.03138, 1.016, 5.301), (0.03138, 1.016, 5.69), (0.5081, 1.016, 5.69), (0.9849, 1.016, 5.69), (-1.016, -0.5081, 4.912), (-1.016, -0.03138, 4.912), (-1.016, -0.03138, 5.301), (-1.016, -0.03138, 5.69), (-1.016, -0.9849, 5.301), (-1.016, -0.9849, 4.912), (-1.016, -0.5081, 5.69), (0.5081, -0.5081, 4.912), (0.02219, -0.9941, 4.912), (0.02219, -0.9941, 5.301), (0.02219, -0.9941, 5.69), (0.9941, -0.02219, 5.301), (0.9941, -0.02219, 4.912), (0.5081, -0.5081, 5.69), (-0.03138, -1.016, 4.912), (1.016, 0.9849, 5.69), (-0.9941, 0.02219, 4.912), (0.03138, 1.016, 4.912), (-1.016, -0.9849, 5.69), (0.9941, -0.02219, 5.69), (0.5081, -0.5081, 5.301), (-1.016, -0.5081, 5.301), (0.5081, 1.016, 5.301), (-0.5081, 0.5081, 5.301), (1.016, 0.5081, 5.301), (-0.5081, -1.016, 5.301), (-0.4898, -1.016, 5.319), (-0.04968, -1.016, 5.319), (-0.04968, -1.016, 5.672), (-0.4898, -1.016, 5.672), (1.016, 0.5264, 5.319), (1.016, 0.9666, 5.319), (1.016, 0.9666, 5.672), (1.016, 0.5264, 5.672), (-0.5211, 0.4952, 5.319), (-0.9811, 0.03513, 5.319), (-0.9811, 0.03513, 5.672), (-0.5211, 0.4952, 5.672), (0.4898, 1.016, 5.319), (0.04968, 1.016, 5.319), (0.04968, 1.016, 5.672), (0.4898, 1.016, 5.672), (-1.016, -0.5264, 5.319), (-1.016, -0.9666, 5.319), (-1.016, -0.9666, 5.672), (-1.016, -0.5264, 5.672), (0.5211, -0.4952, 5.319), (0.9811, -0.03513, 5.319), (0.9811, -0.03513, 5.672), (0.5211, -0.4952, 5.672), (0.03513, -0.9811, 5.319), (0.4952, -0.5211, 5.319), (0.4952, -0.5211, 5.672), (0.03513, -0.9811, 5.672), (0.03513, -0.9811, 4.93), (0.4952, -0.5211, 4.93), (0.4952, -0.5211, 5.283), (0.03513, -0.9811, 5.283), (0.5211, -0.4952, 4.93), (0.9811, -0.03513, 4.93), (0.9811, -0.03513, 5.283), (0.5211, -0.4952, 5.283), (-1.016, -0.04968, 5.319), (-1.016, -0.4898, 5.319), (-1.016, -0.4898, 5.672), (-1.016, -0.04968, 5.672), (-1.016, -0.04968, 4.93), (-1.016, -0.4898, 4.93), (-1.016, -0.4898, 5.283), (-1.016, -0.04968, 5.283), (-1.016, -0.5264, 4.93), (-1.016, -0.9666, 4.93), (-1.016, -0.9666, 5.283), (-1.016, -0.5264, 5.283), (0.9666, 1.016, 5.319), (0.5264, 1.016, 5.319), (0.5264, 1.016, 5.672), (0.9666, 1.016, 5.672), (0.9666, 1.016, 4.93), (0.5264, 1.016, 4.93), (0.5264, 1.016, 5.283), (0.9666, 1.016, 5.283), (0.4898, 1.016, 4.93), (0.04968, 1.016, 4.93), (0.04968, 1.016, 5.283), (0.4898, 1.016, 5.283), (-0.03513, 0.9811, 5.319), (-0.4952, 0.5211, 5.319), (-0.4952, 0.5211, 5.672), (-0.03513, 0.9811, 5.672), (-0.03513, 0.9811, 4.93), (-0.4952, 0.5211, 4.93), (-0.4952, 0.5211, 5.283), (-0.03513, 0.9811, 5.283), (-0.5211, 0.4952, 4.93), (-0.9811, 0.03513, 4.93), (-0.9811, 0.03513, 5.283), (-0.5211, 0.4952, 5.283), (1.016, 0.04968, 5.319), (1.016, 0.4898, 5.319), (1.016, 0.4898, 5.672), (1.016, 0.04968, 5.672), (1.016, 0.04968, 4.93), (1.016, 0.4898, 4.93), (1.016, 0.4898, 5.283), (1.016, 0.04968, 5.283), (1.016, 0.5264, 4.93), (1.016, 0.9666, 4.93), (1.016, 0.9666, 5.283), (1.016, 0.5264, 5.283), (-0.9666, -1.016, 5.319), (-0.5264, -1.016, 5.319), (-0.5264, -1.016, 5.672), (-0.9666, -1.016, 5.672), (-0.9666, -1.016, 4.93), (-0.5264, -1.016, 4.93), (-0.5264, -1.016, 5.283), (-0.9666, -1.016, 5.283), (-0.4898, -1.016, 4.93), (-0.04968, -1.016, 4.93), (-0.04968, -1.016, 5.283), (-0.4898, -1.016, 5.283), (-0.04844, -0.9908, 5.319), (-0.4775, -0.9908, 5.319), (-0.4775, -0.9908, 5.663), (-0.04844, -0.9908, 5.663), (0.9908, 0.9424, 5.319), (0.9908, 0.5132, 5.319), (0.9908, 0.5132, 5.663), (0.9908, 0.9424, 5.663), (-0.9565, 0.03425, 5.319), (-0.508, 0.4828, 5.319), (-0.508, 0.4828, 5.663), (-0.9565, 0.03425, 5.663), (0.04844, 0.9908, 5.319), (0.4775, 0.9908, 5.319), (0.4775, 0.9908, 5.663), (0.04844, 0.9908, 5.663), (-0.9908, -0.9424, 5.319), (-0.9908, -0.5132, 5.319), (-0.9908, -0.5132, 5.663), (-0.9908, -0.9424, 5.663), (0.9565, -0.03425, 5.319), (0.508, -0.4828, 5.319), (0.508, -0.4828, 5.663), (0.9565, -0.03425, 5.663), (0.4828, -0.508, 5.319), (0.03425, -0.9565, 5.319), (0.03425, -0.9565, 5.663), (0.4828, -0.508, 5.663), (0.4828, -0.508, 4.939), (0.03425, -0.9565, 4.939), (0.03425, -0.9565, 5.283), (0.4828, -0.508, 5.283), (0.9565, -0.03425, 4.939), (0.508, -0.4828, 4.939), (0.508, -0.4828, 5.283), (0.9565, -0.03425, 5.283), (-0.9908, -0.4775, 5.319), (-0.9908, -0.04844, 5.319), (-0.9908, -0.04844, 5.663), (-0.9908, -0.4775, 5.663), (-0.9908, -0.4775, 4.939), (-0.9908, -0.04844, 4.939), (-0.9908, -0.04844, 5.283), (-0.9908, -0.4775, 5.283), (-0.9908, -0.9424, 4.939), (-0.9908, -0.5132, 4.939), (-0.9908, -0.5132, 5.283), (-0.9908, -0.9424, 5.283), (0.5132, 0.9908, 5.319), (0.9424, 0.9908, 5.319), (0.9424, 0.9908, 5.663), (0.5132, 0.9908, 5.663), (0.5132, 0.9908, 4.939), (0.9424, 0.9908, 4.939), (0.9424, 0.9908, 5.283), (0.5132, 0.9908, 5.283), (0.04844, 0.9908, 4.939), (0.4775, 0.9908, 4.939), (0.4775, 0.9908, 5.283), (0.04844, 0.9908, 5.283), (-0.4828, 0.508, 5.319), (-0.03425, 0.9565, 5.319), (-0.03425, 0.9565, 5.663), (-0.4828, 0.508, 5.663), (-0.4828, 0.508, 4.939), (-0.03425, 0.9565, 4.939), (-0.03425, 0.9565, 5.283), (-0.4828, 0.508, 5.283), (-0.9565, 0.03425, 4.939), (-0.508, 0.4828, 4.939), (-0.508, 0.4828, 5.283), (-0.9565, 0.03425, 5.283), (0.9908, 0.4775, 5.319), (0.9908, 0.04844, 5.319), (0.9908, 0.04844, 5.663), (0.9908, 0.4775, 5.663), (0.9908, 0.4775, 4.939), (0.9908, 0.04844, 4.939), (0.9908, 0.04844, 5.283), (0.9908, 0.4775, 5.283), (0.9908, 0.9424, 4.939), (0.9908, 0.5132, 4.939), (0.9908, 0.5132, 5.283), (0.9908, 0.9424, 5.283), (-0.5132, -0.9908, 5.319), (-0.9424, -0.9908, 5.319), (-0.9424, -0.9908, 5.663), (-0.5132, -0.9908, 5.663), (-0.5132, -0.9908, 4.939), (-0.9424, -0.9908, 4.939), (-0.9424, -0.9908, 5.283), (-0.5132, -0.9908, 5.283), (-0.04844, -0.9908, 4.939), (-0.4775, -0.9908, 4.939), (-0.4775, -0.9908, 5.283), (-0.04844, -0.9908, 5.283), (0.0, 1.04, 3.996), (1.04, 1.04, 3.996), (0.0, -1.04, 3.996), (-1.04, -1.04, 3.996), (1.04, 0.0, 3.996), (0.0, -1.04, 4.522), (-1.04, 0.0, 3.996), (1.04, 0.0, 4.522), (-1.04, 0.0, 4.522), (-1.04, -1.04, 4.522), (0.0, 1.04, 4.522), (1.04, 1.04, 4.522), (-0.03074, 1.009, 4.039), (-1.009, 0.03074, 4.039), (-1.009, 0.03074, 4.479), (-0.03074, 1.009, 4.479), (0.9965, 1.04, 4.039), (0.04347, 1.04, 4.039), (0.04347, 1.04, 4.479), (0.9965, 1.04, 4.479), (0.03074, -1.009, 4.039), (1.009, -0.03074, 4.039), (1.009, -0.03074, 4.479), (0.03074, -1.009, 4.479), (-1.04, -0.04347, 4.039), (-1.04, -0.9965, 4.039), (-1.04, -0.9965, 4.479), (-1.04, -0.04347, 4.479), (1.04, 0.04347, 4.039), (1.04, 0.9965, 4.039), (1.04, 0.9965, 4.479), (1.04, 0.04347, 4.479), (-0.9965, -1.04, 4.039), (-0.04347, -1.04, 4.039), (-0.04347, -1.04, 4.479), (-0.9965, -1.04, 4.479), (-0.9801, 0.02985, 4.046), (-0.02985, 0.9801, 4.046), (-0.02985, 0.9801, 4.473), (-0.9801, 0.02985, 4.473), (0.04222, 1.01, 4.046), (0.9677, 1.01, 4.046), (0.9677, 1.01, 4.473), (0.04222, 1.01, 4.473), (0.9801, -0.02985, 4.046), (0.02985, -0.9801, 4.046), (0.02985, -0.9801, 4.473), (0.9801, -0.02985, 4.473), (-1.01, -0.9677, 4.046), (-1.01, -0.04222, 4.046), (-1.01, -0.04222, 4.473), (-1.01, -0.9677, 4.473), (1.01, 0.9677, 4.046), (1.01, 0.04222, 4.046), (1.01, 0.04222, 4.473), (1.01, 0.9677, 4.473), (-0.04222, -1.01, 4.046), (-0.9677, -1.01, 4.046), (-0.9677, -1.01, 4.473), (-0.04222, -1.01, 4.473), (0.01737, -0.9826, 1.293), (0.9826, -0.01737, 1.293), (0.9826, -0.01737, 2.941), (0.01737, -0.9826, 2.941), (0.01737, -0.9826, -0.2943), (0.9826, -0.01737, -0.2943), (0.9826, -0.01737, 1.244), (0.01737, -0.9826, 1.244), (0.01737, -0.9826, 2.99), (0.9826, -0.01737, 2.99), (0.9826, -0.01737, 3.456), (0.01737, -0.9826, 3.456), (0.9528, 0.01242, 1.293), (-0.01242, -0.9528, 1.293), (-0.01242, -0.9528, 2.941), (0.9528, 0.01242, 2.941), (0.9528, 0.01242, -0.2943), (-0.01242, -0.9528, -0.2943), (-0.01242, -0.9528, 1.244), (0.9528, 0.01242, 1.244), (0.9528, 0.01242, 2.99), (-0.01242, -0.9528, 2.99), (-0.01242, -0.9528, 3.456), (0.9528, 0.01242, 3.456), (-0.978, -1.0, 1.291), (-0.02199, -1.0, 1.291), (-0.02199, -1.0, 2.943), (-0.978, -1.0, 2.943), (-0.978, -1.0, -0.2968), (-0.02199, -1.0, -0.2968), (-0.02199, -1.0, 1.247), (-0.978, -1.0, 1.247), (-0.978, -1.0, 2.987), (-0.02199, -1.0, 2.987), (-0.02199, -1.0, 3.459), (-0.978, -1.0, 3.459), (-0.02199, -0.9588, 1.291), (-0.978, -0.9588, 1.291), (-0.978, -0.9588, 2.943), (-0.02199, -0.9588, 2.943), (-0.02199, -0.9588, -0.2968), (-0.978, -0.9588, -0.2968), (-0.978, -0.9588, 1.247), (-0.02199, -0.9588, 1.247), (-0.02199, -0.9588, 2.987), (-0.978, -0.9588, 2.987), (-0.978, -0.9588, 3.459), (-0.02199, -0.9588, 3.459), (1.0, 0.02083, -0.298), (1.0, 0.9792, -0.298), (1.0, 0.9792, 1.248), (1.0, 0.02083, 1.248), (1.0, 0.02083, 1.29), (1.0, 0.9792, 1.29), (1.0, 0.9792, 2.944), (1.0, 0.02083, 2.944), (1.0, 0.02083, 2.986), (1.0, 0.9792, 2.986), (1.0, 0.9792, 3.46), (1.0, 0.02083, 3.46), (0.9658, 0.9792, -0.298), (0.9658, 0.02083, -0.298), (0.9658, 0.02083, 1.248), (0.9658, 0.9792, 1.248), (0.9658, 0.9792, 1.29), (0.9658, 0.02083, 1.29), (0.9658, 0.02083, 2.944), (0.9658, 0.9792, 2.944), (0.9658, 0.9792, 2.986), (0.9658, 0.02083, 2.986), (0.9658, 0.02083, 3.46), (0.9658, 0.9792, 3.46)], [], [(10, 11, 3, 2), (6, 7, 5, 4), (8, 9, 1, 0), (15, 12, 8), (5, 7, 18, 19), (11, 1, 21, 16), (10, 15, 8, 0), (2, 3, 7, 6), (2, 6, 15, 10), (588, 589, 602, 599), (3, 11, 16, 17), (6, 4, 12, 15), (4, 5, 13, 12), (0, 1, 11, 10), (13, 9, 8, 12), (17, 16, 14, 24), (570, 567, 580, 581), (535, 536, 547, 548), (16, 21, 28, 14), (546, 543, 556, 557), (7, 3, 17, 18), (564, 565, 578, 575), (540, 541, 554, 551), (14, 28, 34, 23), (26, 25, 31, 32), (25, 24, 30, 31), (585, 586, 597, 598), (18, 17, 24, 25), (19, 18, 25, 26), (23, 34, 40, 42), (32, 31, 37, 38), (31, 23, 42, 37), (30, 23, 31), (561, 562, 573, 574), (24, 14, 23, 30), (591, 592, 603, 604), (35, 32, 38, 41), (39, 41, 46, 44), (42, 40, 45, 48), (40, 39, 44, 45), (41, 38, 43, 46), (33, 35, 41, 39), (34, 33, 39, 40), (36, 48, 54, 49), (43, 36, 49, 50), (44, 46, 53, 51), (48, 45, 52, 54), (38, 37, 36, 43), (37, 42, 48, 36), (51, 53, 58, 56), (54, 52, 57, 60), (52, 51, 56, 57), (53, 50, 55, 58), (46, 43, 50, 53), (45, 44, 51, 52), (60, 57, 478, 481), (67, 61, 485, 483), (65, 63, 480, 482), (55, 47, 475, 476), (50, 49, 47, 55), (49, 54, 60, 47), (62, 61, 59, 68), (63, 65, 71, 69), (67, 64, 70, 73), (64, 63, 69, 70), (62, 65, 482, 486), (63, 64, 484, 480), (71, 68, 74, 77), (59, 73, 79, 66), (68, 59, 66, 74), (69, 71, 77, 75), (61, 67, 73, 59), (65, 62, 68, 71), (74, 66, 72, 80), (75, 77, 83, 81), (79, 76, 82, 85), (76, 75, 81, 82), (70, 69, 75, 76), (73, 70, 76, 79), (91, 78, 154, 152), (89, 87, 155, 150), (80, 72, 145, 146), (86, 89, 150, 153), (66, 79, 85, 72), (77, 74, 80, 83), (78, 91, 97, 84), (86, 78, 84, 92), (87, 89, 95, 93), (91, 88, 94, 97), (87, 88, 156, 155), (97, 94, 100, 102), (94, 93, 99, 100), (95, 92, 98, 101), (84, 97, 102, 90), (89, 86, 92, 95), (88, 87, 93, 94), (90, 102, 108, 96), (98, 90, 96, 103), (99, 101, 106, 104), (102, 100, 105, 108), (93, 95, 101, 99), (92, 84, 90, 98), (110, 111, 135, 133), (113, 114, 132, 130), (116, 117, 138, 136), (119, 120, 141, 139), (101, 98, 103, 106), (100, 99, 104, 105), (122, 123, 144, 142), (125, 126, 129, 127), (104, 107, 110, 109), (107, 105, 111, 110), (105, 104, 109, 111), (106, 107, 113, 112), (107, 104, 114, 113), (104, 106, 112, 114), (108, 105, 116, 115), (105, 107, 117, 116), (107, 108, 115, 117), (96, 108, 119, 118), (108, 107, 120, 119), (107, 96, 118, 120), (103, 96, 122, 121), (96, 107, 123, 122), (107, 103, 121, 123), (106, 103, 125, 124), (103, 107, 126, 125), (107, 106, 124, 126), (128, 127, 129), (126, 124, 128, 129), (124, 125, 127, 128), (131, 130, 132), (114, 112, 131, 132), (112, 113, 130, 131), (134, 133, 135), (111, 109, 134, 135), (109, 110, 133, 134), (137, 136, 138), (117, 115, 137, 138), (115, 116, 136, 137), (140, 139, 141), (120, 118, 140, 141), (118, 119, 139, 140), (143, 142, 144), (123, 121, 143, 144), (121, 122, 142, 143), (88, 91, 152, 156), (85, 72, 80, 83, 81, 82), (91, 78, 86, 89, 87, 88), (157, 158, 181, 205, 182), (179, 180, 203, 228, 204), (175, 176, 199, 224, 200), (178, 179, 204, 227, 201), (171, 172, 195, 220, 196), (174, 175, 200, 223, 197), (85, 82, 148, 151), (82, 81, 147, 148), (83, 80, 146, 149), (78, 86, 153, 154), (81, 83, 149, 147), (72, 85, 151, 145), (148, 147, 158, 157), (147, 155, 159, 158), (155, 156, 160, 159), (156, 148, 157, 160), (149, 146, 162, 161), (146, 153, 163, 162), (153, 150, 164, 163), (150, 149, 161, 164), (145, 151, 166, 165), (151, 152, 167, 166), (152, 154, 168, 167), (154, 145, 165, 168), (146, 145, 170, 169), (145, 154, 171, 170), (154, 153, 172, 171), (153, 146, 169, 172), (151, 148, 174, 173), (148, 156, 175, 174), (156, 152, 176, 175), (152, 151, 173, 176), (147, 149, 178, 177), (149, 150, 179, 178), (150, 155, 180, 179), (155, 147, 177, 180), (181, 207, 232, 271), (228, 203, 267, 270), (196, 220, 255, 254), (191, 214, 245, 246), (183, 206, 231, 235), (201, 227, 268, 269), (161, 162, 185, 209, 186), (160, 157, 182, 206, 183), (165, 166, 189, 213, 190), (164, 161, 186, 210, 187), (169, 170, 193, 217, 194), (158, 159, 184, 207, 181), (168, 165, 190, 214, 191), (173, 174, 197, 221, 198), (162, 163, 188, 211, 185), (172, 169, 194, 218, 195), (177, 178, 201, 225, 202), (159, 160, 183, 208, 184), (166, 167, 192, 215, 189), (176, 173, 198, 222, 199), (163, 164, 187, 212, 188), (170, 171, 196, 219, 193), (180, 177, 202, 226, 203), (167, 168, 191, 216, 192), (193, 219, 253, 274), (190, 213, 243, 244), (205, 181, 271, 229), (203, 226, 266, 267), (195, 218, 252, 256), (212, 187, 242, 241), (202, 225, 264, 265), (217, 193, 274, 250), (185, 211, 239, 240), (224, 199, 260, 263), (192, 216, 249, 248), (210, 186, 237, 238), (197, 223, 261, 262), (189, 215, 247, 273), (186, 209, 236, 237), (204, 228, 270, 276), (199, 222, 259, 260), (214, 190, 244, 245), (337, 338, 433, 434), (284, 285, 382, 379), (378, 375, 472, 473), (323, 324, 419, 420), (336, 337, 434, 431), (286, 283, 380, 381), (297, 298, 393, 394), (375, 376, 471, 472), (338, 335, 432, 433), (283, 284, 379, 380), (349, 350, 445, 446), (296, 297, 394, 391), (335, 336, 431, 432), (348, 349, 446, 443), (298, 295, 392, 393), (309, 310, 405, 406), (350, 347, 444, 445), (295, 296, 391, 392), (361, 362, 457, 458), (308, 309, 406, 403), (347, 348, 443, 444), (360, 361, 458, 455), (310, 307, 404, 405), (321, 322, 417, 418), (215, 192, 248, 247), (221, 197, 262, 257), (184, 208, 234, 233), (216, 191, 246, 249), (222, 198, 258, 259), (209, 185, 240, 236), (194, 217, 250, 251), (223, 200, 275, 261), (187, 210, 238, 242), (218, 194, 251, 252), (200, 224, 263, 275), (182, 205, 229, 230), (211, 188, 272, 239), (219, 196, 254, 253), (225, 201, 269, 264), (206, 182, 230, 231), (188, 212, 241, 272), (220, 195, 256, 255), (226, 202, 265, 266), (207, 184, 233, 232), (213, 189, 273, 243), (198, 221, 257, 258), (227, 204, 276, 268), (208, 183, 235, 234), (282, 232, 284, 283), (232, 233, 285, 284), (233, 234, 286, 285), (234, 282, 283, 286), (281, 239, 288, 287), (239, 272, 289, 288), (272, 241, 290, 289), (241, 281, 287, 290), (280, 247, 292, 291), (247, 248, 293, 292), (248, 249, 294, 293), (249, 280, 291, 294), (279, 253, 296, 295), (253, 254, 297, 296), (254, 255, 298, 297), (255, 279, 295, 298), (278, 261, 300, 299), (261, 275, 301, 300), (275, 263, 302, 301), (263, 278, 299, 302), (277, 268, 304, 303), (268, 276, 305, 304), (276, 270, 306, 305), (270, 277, 303, 306), (266, 277, 308, 307), (277, 270, 309, 308), (270, 267, 310, 309), (267, 266, 307, 310), (265, 264, 312, 311), (264, 277, 313, 312), (277, 266, 314, 313), (266, 265, 311, 314), (264, 269, 316, 315), (269, 268, 317, 316), (268, 277, 318, 317), (277, 264, 315, 318), (259, 278, 320, 319), (278, 263, 321, 320), (263, 260, 322, 321), (260, 259, 319, 322), (258, 257, 324, 323), (257, 278, 325, 324), (278, 259, 326, 325), (259, 258, 323, 326), (257, 262, 328, 327), (262, 261, 329, 328), (261, 278, 330, 329), (278, 257, 327, 330), (252, 279, 332, 331), (279, 255, 333, 332), (255, 256, 334, 333), (256, 252, 331, 334), (251, 250, 336, 335), (250, 279, 337, 336), (279, 252, 338, 337), (252, 251, 335, 338), (250, 274, 340, 339), (274, 253, 341, 340), (253, 279, 342, 341), (279, 250, 339, 342), (245, 280, 344, 343), (280, 249, 345, 344), (249, 246, 346, 345), (246, 245, 343, 346), (244, 243, 348, 347), (243, 280, 349, 348), (280, 245, 350, 349), (245, 244, 347, 350), (243, 273, 352, 351), (273, 247, 353, 352), (247, 280, 354, 353), (280, 243, 351, 354), (238, 281, 356, 355), (281, 241, 357, 356), (241, 242, 358, 357), (242, 238, 355, 358), (237, 236, 360, 359), (236, 281, 361, 360), (281, 238, 362, 361), (238, 237, 359, 362), (236, 240, 364, 363), (240, 239, 365, 364), (239, 281, 366, 365), (281, 236, 363, 366), (231, 282, 368, 367), (282, 234, 369, 368), (234, 235, 370, 369), (235, 231, 367, 370), (230, 229, 372, 371), (229, 282, 373, 372), (282, 231, 374, 373), (231, 230, 371, 374), (229, 271, 376, 375), (271, 232, 377, 376), (232, 282, 378, 377), (282, 229, 375, 378), (380, 379, 382, 381), (384, 383, 386, 385), (388, 387, 390, 389), (392, 391, 394, 393), (396, 395, 398, 397), (400, 399, 402, 401), (404, 403, 406, 405), (408, 407, 410, 409), (412, 411, 414, 413), (416, 415, 418, 417), (420, 419, 422, 421), (424, 423, 426, 425), (428, 427, 430, 429), (432, 431, 434, 433), (436, 435, 438, 437), (440, 439, 442, 441), (444, 443, 446, 445), (448, 447, 450, 449), (452, 451, 454, 453), (456, 455, 458, 457), (460, 459, 462, 461), (464, 463, 466, 465), (468, 467, 470, 469), (472, 471, 474, 473), (326, 323, 420, 421), (376, 377, 474, 471), (363, 364, 459, 460), (285, 286, 381, 382), (324, 325, 422, 419), (377, 378, 473, 474), (311, 312, 407, 408), (366, 363, 460, 461), (325, 326, 421, 422), (314, 311, 408, 409), (364, 365, 462, 459), (351, 352, 447, 448), (312, 313, 410, 407), (365, 366, 461, 462), (299, 300, 395, 396), (354, 351, 448, 449), (313, 314, 409, 410), (302, 299, 396, 397), (352, 353, 450, 447), (339, 340, 435, 436), (300, 301, 398, 395), (353, 354, 449, 450), (287, 288, 383, 384), (342, 339, 436, 437), (301, 302, 397, 398), (290, 287, 384, 385), (340, 341, 438, 435), (327, 328, 423, 424), (288, 289, 386, 383), (341, 342, 437, 438), (330, 327, 424, 425), (367, 368, 463, 464), (289, 290, 385, 386), (328, 329, 426, 423), (315, 316, 411, 412), (370, 367, 464, 465), (329, 330, 425, 426), (318, 315, 412, 413), (368, 369, 466, 463), (355, 356, 451, 452), (316, 317, 414, 411), (369, 370, 465, 466), (303, 304, 399, 400), (358, 355, 452, 453), (317, 318, 413, 414), (306, 303, 400, 401), (356, 357, 454, 451), (343, 344, 439, 440), (304, 305, 402, 399), (357, 358, 453, 454), (291, 292, 387, 388), (346, 343, 440, 441), (305, 306, 401, 402), (294, 291, 388, 389), (344, 345, 442, 439), (331, 332, 427, 428), (292, 293, 390, 387), (345, 346, 441, 442), (334, 331, 428, 429), (371, 372, 467, 468), (293, 294, 389, 390), (332, 333, 430, 427), (319, 320, 415, 416), (374, 371, 468, 469), (333, 334, 429, 430), (322, 319, 416, 417), (372, 373, 470, 467), (359, 360, 455, 456), (320, 321, 418, 415), (373, 374, 469, 470), (307, 308, 403, 404), (362, 359, 456, 457), (488, 489, 514, 511), (499, 500, 523, 524), (494, 491, 516, 517), (495, 496, 519, 520), (490, 487, 512, 513), (491, 492, 515, 516), (57, 56, 477, 478), (58, 55, 476, 479), (61, 62, 486, 485), (56, 58, 479, 477), (47, 60, 481, 475), (64, 67, 483, 484), (475, 481, 488, 487), (481, 483, 489, 488), (483, 485, 490, 489), (485, 475, 487, 490), (476, 475, 492, 491), (475, 485, 493, 492), (485, 486, 494, 493), (486, 476, 491, 494), (477, 479, 496, 495), (479, 482, 497, 496), (482, 480, 498, 497), (480, 477, 495, 498), (481, 478, 500, 499), (478, 484, 501, 500), (484, 483, 502, 501), (483, 481, 499, 502), (479, 476, 504, 503), (476, 486, 505, 504), (486, 482, 506, 505), (482, 479, 503, 506), (478, 477, 508, 507), (477, 480, 509, 508), (480, 484, 510, 509), (484, 478, 507, 510), (512, 511, 514, 513), (516, 515, 518, 517), (520, 519, 522, 521), (524, 523, 526, 525), (528, 527, 530, 529), (532, 531, 534, 533), (498, 495, 520, 521), (503, 504, 527, 528), (492, 493, 518, 515), (502, 499, 524, 525), (507, 508, 531, 532), (489, 490, 513, 514), (496, 497, 522, 519), (506, 503, 528, 529), (493, 494, 517, 518), (500, 501, 526, 523), (510, 507, 532, 533), (497, 498, 521, 522), (504, 505, 530, 527), (501, 502, 525, 526), (508, 509, 534, 531), (505, 506, 529, 530), (509, 510, 533, 534), (487, 488, 511, 512), (20, 22, 536, 535), (22, 29, 537, 536), (29, 27, 538, 537), (27, 20, 535, 538), (9, 13, 540, 539), (13, 22, 541, 540), (22, 20, 542, 541), (20, 9, 539, 542), (27, 29, 544, 543), (29, 35, 545, 544), (35, 33, 546, 545), (33, 27, 543, 546), (548, 547, 550, 549), (552, 551, 554, 553), (556, 555, 558, 557), (541, 542, 553, 554), (544, 545, 558, 555), (538, 535, 548, 549), (539, 540, 551, 552), (545, 546, 557, 558), (536, 537, 550, 547), (542, 539, 552, 553), (543, 544, 555, 556), (537, 538, 549, 550), (21, 20, 560, 559), (20, 27, 561, 560), (27, 28, 562, 561), (28, 21, 559, 562), (1, 9, 564, 563), (9, 20, 565, 564), (20, 21, 566, 565), (21, 1, 563, 566), (28, 27, 568, 567), (27, 33, 569, 568), (33, 34, 570, 569), (34, 28, 567, 570), (572, 571, 574, 573), (576, 575, 578, 577), (580, 579, 582, 581), (559, 560, 571, 572), (565, 566, 577, 578), (568, 569, 582, 579), (562, 559, 572, 573), (563, 564, 575, 576), (569, 570, 581, 582), (560, 561, 574, 571), (566, 563, 576, 577), (567, 568, 579, 580), (13, 5, 584, 583), (5, 19, 585, 584), (19, 22, 586, 585), (22, 13, 583, 586), (22, 19, 588, 587), (19, 26, 589, 588), (26, 29, 590, 589), (29, 22, 587, 590), (29, 26, 592, 591), (26, 32, 593, 592), (32, 35, 594, 593), (35, 29, 591, 594), (596, 595, 598, 597), (600, 599, 602, 601), (604, 603, 606, 605), (594, 591, 604, 605), (583, 584, 595, 596), (589, 590, 601, 602), (592, 593, 606, 603), (586, 583, 596, 597), (587, 588, 599, 600), (593, 594, 605, 606), (584, 585, 598, 595), (590, 587, 600, 601)])
me_cube_003.use_remesh_preserve_volume = False
me_cube_003.use_remesh_preserve_attributes = False
me_cube_003.use_mirror_vertex_groups = False
me_cube_003.update()

# ---- objects
ob_lamp_001 = bpy.data.objects.new('Lamp.001', light_lamp_001)
ob_cube_003 = bpy.data.objects.new('Cube.003', me_cube_001)
ob_cube_001 = bpy.data.objects.new('Cube.001', me_cube_003)
ob_lamp = bpy.data.objects.new('Lamp', light_lamp)
ob_camera = bpy.data.objects.new('Camera', cam_camera)

# ---- transforms, parenting, visibility, modifiers, constraints
ob_lamp_001.location = (-1.262, -9.08, 1.676)
ob_lamp_001.rotation_euler = (0.6503, 0.05522, 1.866)
ob_lamp_001.lock_rotations_4d = False
ob_lamp_001.empty_display_type = 'ARROWS'
ob_lamp_001.color = (0.0, 0.0, 0.0, 0.0)
ob_lamp_001.lineart.crease_threshold = 0.0
ob_cube_003.location = (2.777, -1.398, 0.4279)
ob_cube_003.rotation_euler = (0.0, -0.0, 1.571)
ob_cube_003.scale = (0.1196, 1.0, 1.0)
ob_cube_003.lineart.crease_threshold = 0.0
ob_cube_001.location = (4.521, -1.942, -0.06883)
ob_cube_001.scale = (0.4117, 0.4117, 0.4117)
ob_cube_001.lineart.crease_threshold = 0.0
ob_lamp.location = (9.212, 1.005, 3.159)
ob_lamp.rotation_euler = (0.6503, 0.05522, 1.866)
ob_lamp.lock_rotations_4d = False
ob_lamp.empty_display_type = 'ARROWS'
ob_lamp.color = (0.0, 0.0, 0.0, 0.0)
ob_lamp.lineart.crease_threshold = 0.0
ob_camera.location = (7.481, -6.508, 5.344)
ob_camera.rotation_euler = (1.109, 0.0, 0.8149)
ob_camera.lock_rotations_4d = False
ob_camera.empty_display_type = 'ARROWS'
ob_camera.color = (0.0, 0.0, 0.0, 0.0)
ob_camera.display_type = 'WIRE'
ob_camera.lineart.crease_threshold = 0.0

# ---- collection membership
col_collection_1.objects.link(ob_lamp_001)
col_collection_1.objects.link(ob_cube_003)
col_collection_1.objects.link(ob_cube_001)
col_collection_1.objects.link(ob_lamp)
col_collection_1.objects.link(ob_camera)

# ---- scene / render settings (as saved in the file)
scene.camera = ob_camera
scene.frame_start = 1; scene.frame_end = 250; scene.frame_set(1)
scene.render.engine = 'BLENDER_EEVEE_NEXT'
scene.render.resolution_percentage = 50
scene.render.dither_intensity = 0.0
scene.cycles.use_denoising = False
scene.cycles.samples = 128
scene.cycles.sampling_pattern = 'TABULATED_SOBOL'
scene.cycles.use_adaptive_sampling = False
scene.cycles.use_light_tree = False
scene.cycles.blur_glossy = 0.0
scene.cycles.sample_clamp_indirect = 0.0
scene.view_settings.view_transform = 'Standard'
bpy.context.view_layer.update()
